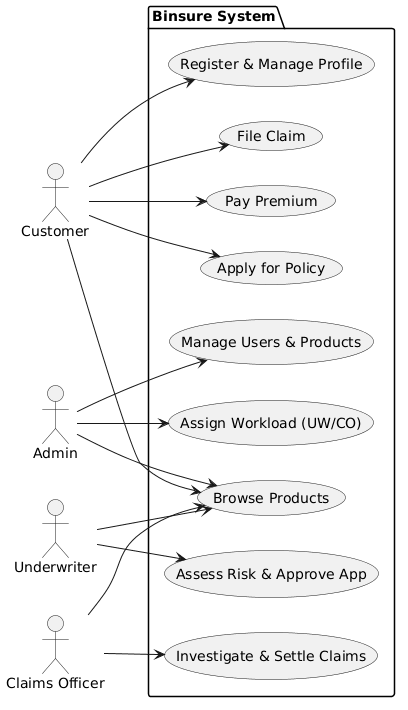

The diagram above was rendered by PlantUML. Its source (embedded in the PNG):
@startuml
left to right direction
actor "Customer" as C
actor "Admin" as A
actor "Underwriter" as U
actor "Claims Officer" as CO

package "Binsure System" {
  usecase "Register & Manage Profile" as UC1
  usecase "Browse Products" as UC2
  usecase "Apply for Policy" as UC3
  usecase "Pay Premium" as UC4
  usecase "File Claim" as UC5
  
  usecase "Manage Users & Products" as UC6
  usecase "Assign Workload (UW/CO)" as UC7
  
  usecase "Assess Risk & Approve App" as UC8
  usecase "Investigate & Settle Claims" as UC9
}

C --> UC1
C --> UC2
C --> UC3
C --> UC4
C --> UC5

A --> UC6
A --> UC7
A --> UC2

U --> UC8
U --> UC2

CO --> UC9
CO --> UC2
@enduml